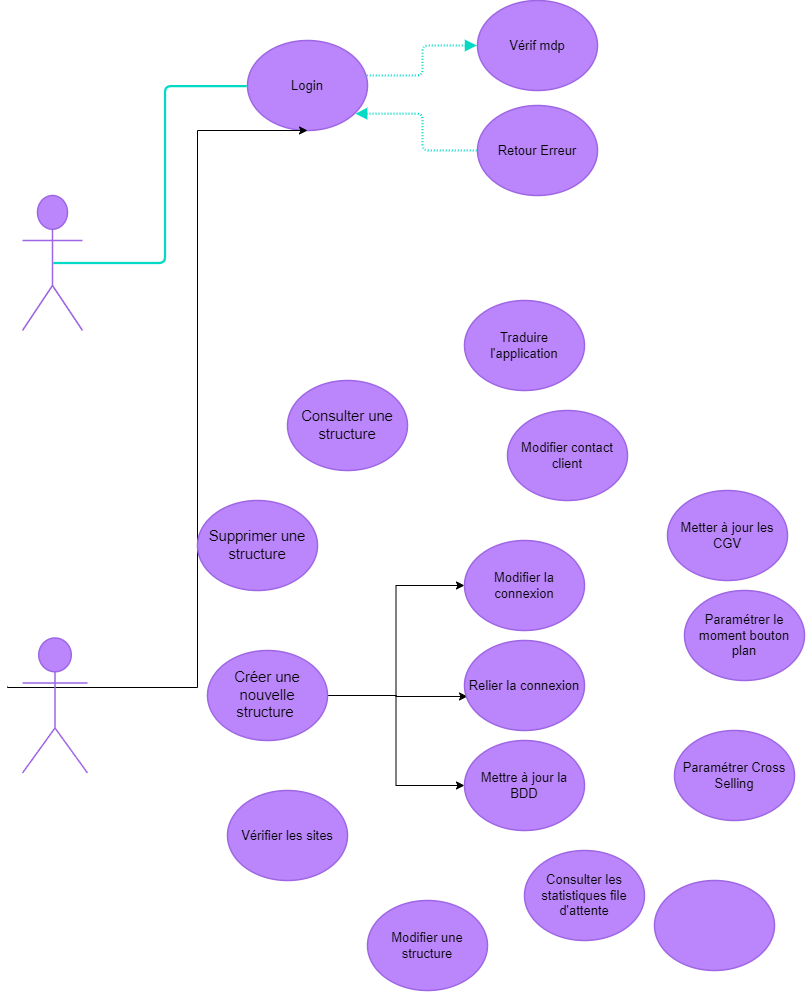

The diagram above was exported from draw.io. Its source (the exported page's mxGraphModel, read from the mxfile embedded in the PNG):
<mxGraphModel dx="1434" dy="756" grid="1" gridSize="10" guides="1" tooltips="1" connect="1" arrows="1" fold="1" page="1" pageScale="1" pageWidth="827" pageHeight="1169" math="0" shadow="0">
  <root>
    <mxCell id="0" />
    <mxCell id="1" parent="0" />
    <mxCell id="ALEbJHu44TWx2CYmj4og-1" value="Support" style="html=1;overflow=block;blockSpacing=1;shape=umlActor;labelPosition=center;verticalLabelPosition=bottom;verticalAlign=top;whiteSpace=nowrap;fontSize=20;fontColor=#ffffff;align=center;spacing=0;strokeColor=#9e66e4;strokeOpacity=100;rounded=1;absoluteArcSize=1;arcSize=9;fillColor=#BB86FC;strokeWidth=1.5;lucidId=rbW.tjDQ~vNc;" vertex="1" parent="1">
      <mxGeometry x="45" y="255" width="60" height="135" as="geometry" />
    </mxCell>
    <mxCell id="ALEbJHu44TWx2CYmj4og-2" value="Login" style="html=1;overflow=block;blockSpacing=1;whiteSpace=wrap;ellipse;fontSize=13;spacing=3.8;strokeColor=#9e66e4;strokeOpacity=100;rounded=1;absoluteArcSize=1;arcSize=9;fillColor=#BB86FC;strokeWidth=1.5;lucidId=UcW.hYIpfyJT;" vertex="1" parent="1">
      <mxGeometry x="270" y="100" width="120" height="90" as="geometry" />
    </mxCell>
    <mxCell id="ALEbJHu44TWx2CYmj4og-3" value="Vérif mdp" style="html=1;overflow=block;blockSpacing=1;whiteSpace=wrap;ellipse;fontSize=13;spacing=3.8;strokeColor=#9e66e4;strokeOpacity=100;rounded=1;absoluteArcSize=1;arcSize=9;fillColor=#BB86FC;strokeWidth=1.5;lucidId=wdW.OKZsqu8k;" vertex="1" parent="1">
      <mxGeometry x="500" y="60" width="120" height="90" as="geometry" />
    </mxCell>
    <mxCell id="ALEbJHu44TWx2CYmj4og-4" value="Retour Erreur " style="html=1;overflow=block;blockSpacing=1;whiteSpace=wrap;ellipse;fontSize=13;spacing=3.8;strokeColor=#9e66e4;strokeOpacity=100;rounded=1;absoluteArcSize=1;arcSize=9;fillColor=#BB86FC;strokeWidth=1.5;lucidId=JdW.EOtOrzyf;" vertex="1" parent="1">
      <mxGeometry x="500" y="165" width="120" height="90" as="geometry" />
    </mxCell>
    <mxCell id="ALEbJHu44TWx2CYmj4og-41" style="edgeStyle=orthogonalEdgeStyle;rounded=0;orthogonalLoop=1;jettySize=auto;html=1;entryX=0.5;entryY=1;entryDx=0;entryDy=0;" edge="1" parent="1" target="ALEbJHu44TWx2CYmj4og-2">
      <mxGeometry relative="1" as="geometry">
        <mxPoint x="30" y="745.98" as="sourcePoint" />
        <mxPoint x="202" y="159.99999999999997" as="targetPoint" />
        <Array as="points">
          <mxPoint x="30" y="747" />
          <mxPoint x="220" y="747" />
          <mxPoint x="220" y="190" />
        </Array>
      </mxGeometry>
    </mxCell>
    <mxCell id="ALEbJHu44TWx2CYmj4og-5" value="Admin" style="html=1;overflow=block;blockSpacing=1;shape=umlActor;labelPosition=center;verticalLabelPosition=bottom;verticalAlign=top;whiteSpace=nowrap;fontSize=20;fontColor=#ffffff;align=center;spacing=0;strokeColor=#9e66e4;strokeOpacity=100;rounded=1;absoluteArcSize=1;arcSize=9;fillColor=#BB86FC;strokeWidth=1.5;lucidId=QjW.fD2ao0lt;" vertex="1" parent="1">
      <mxGeometry x="45" y="697.5" width="65" height="135" as="geometry" />
    </mxCell>
    <mxCell id="ALEbJHu44TWx2CYmj4og-6" value="" style="html=1;jettySize=18;whiteSpace=wrap;fontSize=13;strokeColor=#03DAC6;dashed=1;fixDash=1;dashPattern=1 2;strokeWidth=2.3;rounded=1;arcSize=12;edgeStyle=orthogonalEdgeStyle;startArrow=none;endArrow=block;endFill=1;exitX=0.994;exitY=0.389;exitPerimeter=0;entryX=-0.006;entryY=0.5;entryPerimeter=0;lucidId=DmW.sMAO751p;" edge="1" parent="1" source="ALEbJHu44TWx2CYmj4og-2" target="ALEbJHu44TWx2CYmj4og-3">
      <mxGeometry width="100" height="100" relative="1" as="geometry">
        <Array as="points" />
      </mxGeometry>
    </mxCell>
    <mxCell id="ALEbJHu44TWx2CYmj4og-7" value="" style="html=1;jettySize=18;whiteSpace=wrap;fontSize=13;strokeColor=#03DAC6;dashed=1;fixDash=1;dashPattern=1 2;strokeWidth=2.3;rounded=1;arcSize=12;edgeStyle=orthogonalEdgeStyle;startArrow=none;endArrow=block;endFill=1;exitX=-0.006;exitY=0.5;exitPerimeter=0;entryX=0.899;entryY=0.813;entryPerimeter=0;lucidId=ImW.6oGNlYfg;" edge="1" parent="1" source="ALEbJHu44TWx2CYmj4og-4" target="ALEbJHu44TWx2CYmj4og-2">
      <mxGeometry width="100" height="100" relative="1" as="geometry">
        <Array as="points" />
      </mxGeometry>
    </mxCell>
    <mxCell id="ALEbJHu44TWx2CYmj4og-33" style="edgeStyle=orthogonalEdgeStyle;rounded=0;orthogonalLoop=1;jettySize=auto;html=1;entryX=0.025;entryY=0.622;entryDx=0;entryDy=0;entryPerimeter=0;" edge="1" parent="1" source="ALEbJHu44TWx2CYmj4og-9" target="ALEbJHu44TWx2CYmj4og-16">
      <mxGeometry relative="1" as="geometry" />
    </mxCell>
    <mxCell id="ALEbJHu44TWx2CYmj4og-34" style="edgeStyle=orthogonalEdgeStyle;rounded=0;orthogonalLoop=1;jettySize=auto;html=1;entryX=0;entryY=0.5;entryDx=0;entryDy=0;" edge="1" parent="1" source="ALEbJHu44TWx2CYmj4og-9" target="ALEbJHu44TWx2CYmj4og-15">
      <mxGeometry relative="1" as="geometry" />
    </mxCell>
    <mxCell id="ALEbJHu44TWx2CYmj4og-35" style="edgeStyle=orthogonalEdgeStyle;rounded=0;orthogonalLoop=1;jettySize=auto;html=1;" edge="1" parent="1" source="ALEbJHu44TWx2CYmj4og-9" target="ALEbJHu44TWx2CYmj4og-17">
      <mxGeometry relative="1" as="geometry" />
    </mxCell>
    <mxCell id="ALEbJHu44TWx2CYmj4og-9" value="Créer une nouvelle structure " style="html=1;overflow=block;blockSpacing=1;whiteSpace=wrap;ellipse;fontSize=14.7;fontColor=default;spacing=3.8;strokeColor=#9e66e4;strokeOpacity=100;rounded=1;absoluteArcSize=1;arcSize=9;fillColor=#BB86FC;strokeWidth=1.5;lucidId=ipW.0tQQhH7-;" vertex="1" parent="1">
      <mxGeometry x="230" y="710" width="120" height="90" as="geometry" />
    </mxCell>
    <mxCell id="ALEbJHu44TWx2CYmj4og-11" value="Supprimer une structure" style="html=1;overflow=block;blockSpacing=1;whiteSpace=wrap;ellipse;fontSize=14.7;fontColor=default;spacing=3.8;strokeColor=#9e66e4;strokeOpacity=100;rounded=1;absoluteArcSize=1;arcSize=9;fillColor=#BB86FC;strokeWidth=1.5;lucidId=AuW.YZ1PRP7z;" vertex="1" parent="1">
      <mxGeometry x="220" y="560" width="120" height="90" as="geometry" />
    </mxCell>
    <mxCell id="ALEbJHu44TWx2CYmj4og-12" value="Consulter une structure " style="html=1;overflow=block;blockSpacing=1;whiteSpace=wrap;ellipse;fontSize=14.7;fontColor=default;spacing=3.8;strokeColor=#9e66e4;strokeOpacity=100;rounded=1;absoluteArcSize=1;arcSize=9;fillColor=#BB86FC;strokeWidth=1.5;lucidId=BuW.1AfRD1sQ;" vertex="1" parent="1">
      <mxGeometry x="310" y="440" width="120" height="90" as="geometry" />
    </mxCell>
    <mxCell id="ALEbJHu44TWx2CYmj4og-13" value="" style="html=1;overflow=block;blockSpacing=1;whiteSpace=wrap;ellipse;fontSize=14.7;fontColor=default;spacing=3.8;strokeColor=#9e66e4;strokeOpacity=100;rounded=1;absoluteArcSize=1;arcSize=9;fillColor=#BB86FC;strokeWidth=1.5;lucidId=BuW.GnYY5HZO;" vertex="1" parent="1">
      <mxGeometry x="677" y="940" width="120" height="90" as="geometry" />
    </mxCell>
    <mxCell id="ALEbJHu44TWx2CYmj4og-14" value="Modifier contact client" style="html=1;overflow=block;blockSpacing=1;whiteSpace=wrap;ellipse;fontSize=13;spacing=3.8;strokeColor=#9e66e4;strokeOpacity=100;rounded=1;absoluteArcSize=1;arcSize=9;fillColor=#BB86FC;strokeWidth=1.5;lucidId=CuW.y2Hb5Can;" vertex="1" parent="1">
      <mxGeometry x="530" y="470" width="120" height="90" as="geometry" />
    </mxCell>
    <mxCell id="ALEbJHu44TWx2CYmj4og-15" value="Modifier la connexion " style="html=1;overflow=block;blockSpacing=1;whiteSpace=wrap;ellipse;fontSize=13;spacing=3.8;strokeColor=#9e66e4;strokeOpacity=100;rounded=1;absoluteArcSize=1;arcSize=9;fillColor=#BB86FC;strokeWidth=1.5;lucidId=9vW.Lzl3BwdZ;" vertex="1" parent="1">
      <mxGeometry x="487" y="600" width="120" height="90" as="geometry" />
    </mxCell>
    <mxCell id="ALEbJHu44TWx2CYmj4og-16" value="Relier la connexion" style="html=1;overflow=block;blockSpacing=1;whiteSpace=wrap;ellipse;fontSize=13;spacing=3.8;strokeColor=#9e66e4;strokeOpacity=100;rounded=1;absoluteArcSize=1;arcSize=9;fillColor=#BB86FC;strokeWidth=1.5;lucidId=nwW.XJ9h78ZG;" vertex="1" parent="1">
      <mxGeometry x="487" y="700" width="120" height="90" as="geometry" />
    </mxCell>
    <mxCell id="ALEbJHu44TWx2CYmj4og-17" value="Mettre à jour la BDD" style="html=1;overflow=block;blockSpacing=1;whiteSpace=wrap;ellipse;fontSize=13;spacing=3.8;strokeColor=#9e66e4;strokeOpacity=100;rounded=1;absoluteArcSize=1;arcSize=9;fillColor=#BB86FC;strokeWidth=1.5;lucidId=OwW.KSYpUnPk;" vertex="1" parent="1">
      <mxGeometry x="487" y="800" width="120" height="90" as="geometry" />
    </mxCell>
    <mxCell id="ALEbJHu44TWx2CYmj4og-18" value="Traduire l'application" style="html=1;overflow=block;blockSpacing=1;whiteSpace=wrap;ellipse;fontSize=13;spacing=3.8;strokeColor=#9e66e4;strokeOpacity=100;rounded=1;absoluteArcSize=1;arcSize=9;fillColor=#BB86FC;strokeWidth=1.5;lucidId=PwW.u5GT-3ka;" vertex="1" parent="1">
      <mxGeometry x="487" y="360" width="120" height="90" as="geometry" />
    </mxCell>
    <mxCell id="ALEbJHu44TWx2CYmj4og-19" value="Vérifier les sites " style="html=1;overflow=block;blockSpacing=1;whiteSpace=wrap;ellipse;fontSize=13;spacing=3.8;strokeColor=#9e66e4;strokeOpacity=100;rounded=1;absoluteArcSize=1;arcSize=9;fillColor=#BB86FC;strokeWidth=1.5;lucidId=QwW.1L2ExUs4;" vertex="1" parent="1">
      <mxGeometry x="250" y="850" width="120" height="90" as="geometry" />
    </mxCell>
    <mxCell id="ALEbJHu44TWx2CYmj4og-20" value="Consulter les statistiques file d'attente" style="html=1;overflow=block;blockSpacing=1;whiteSpace=wrap;ellipse;fontSize=13;spacing=3.8;strokeColor=#9e66e4;strokeOpacity=100;rounded=1;absoluteArcSize=1;arcSize=9;fillColor=#BB86FC;strokeWidth=1.5;lucidId=AxW.W47D3MM0;" vertex="1" parent="1">
      <mxGeometry x="547" y="910" width="120" height="90" as="geometry" />
    </mxCell>
    <mxCell id="ALEbJHu44TWx2CYmj4og-21" value="Paramétrer le moment bouton plan" style="html=1;overflow=block;blockSpacing=1;whiteSpace=wrap;ellipse;fontSize=13;spacing=3.8;strokeColor=#9e66e4;strokeOpacity=100;rounded=1;absoluteArcSize=1;arcSize=9;fillColor=#BB86FC;strokeWidth=1.5;lucidId=XxW.zuGC530X;" vertex="1" parent="1">
      <mxGeometry x="707" y="650" width="120" height="90" as="geometry" />
    </mxCell>
    <mxCell id="ALEbJHu44TWx2CYmj4og-22" value="Paramétrer Cross Selling" style="html=1;overflow=block;blockSpacing=1;whiteSpace=wrap;ellipse;fontSize=13;spacing=3.8;strokeColor=#9e66e4;strokeOpacity=100;rounded=1;absoluteArcSize=1;arcSize=9;fillColor=#BB86FC;strokeWidth=1.5;lucidId=oyW.HYTAOuDl;" vertex="1" parent="1">
      <mxGeometry x="697" y="790" width="120" height="90" as="geometry" />
    </mxCell>
    <mxCell id="ALEbJHu44TWx2CYmj4og-23" value="Metter à jour les CGV" style="html=1;overflow=block;blockSpacing=1;whiteSpace=wrap;ellipse;fontSize=13;spacing=3.8;strokeColor=#9e66e4;strokeOpacity=100;rounded=1;absoluteArcSize=1;arcSize=9;fillColor=#BB86FC;strokeWidth=1.5;lucidId=MyW.x.cjmApd;" vertex="1" parent="1">
      <mxGeometry x="690" y="550" width="120" height="90" as="geometry" />
    </mxCell>
    <mxCell id="ALEbJHu44TWx2CYmj4og-28" value="Modifier une structure" style="html=1;overflow=block;blockSpacing=1;whiteSpace=wrap;ellipse;fontSize=13;spacing=3.8;strokeColor=#9e66e4;strokeOpacity=100;rounded=1;absoluteArcSize=1;arcSize=9;fillColor=#BB86FC;strokeWidth=1.5;lucidId=eDW..aGgFn7M;" vertex="1" parent="1">
      <mxGeometry x="390" y="960" width="120" height="90" as="geometry" />
    </mxCell>
    <mxCell id="ALEbJHu44TWx2CYmj4og-29" value="" style="html=1;jettySize=18;whiteSpace=wrap;fontSize=13;strokeColor=#03DAC6;strokeWidth=2.3;rounded=1;arcSize=12;edgeStyle=orthogonalEdgeStyle;startArrow=none;endArrow=none;exitX=0.513;exitY=0.5;exitPerimeter=0;entryX=-0.006;entryY=0.507;entryPerimeter=0;lucidId=.DW.AnlTWNPL;" edge="1" parent="1" source="ALEbJHu44TWx2CYmj4og-1" target="ALEbJHu44TWx2CYmj4og-2">
      <mxGeometry width="100" height="100" relative="1" as="geometry">
        <Array as="points" />
      </mxGeometry>
    </mxCell>
  </root>
</mxGraphModel>